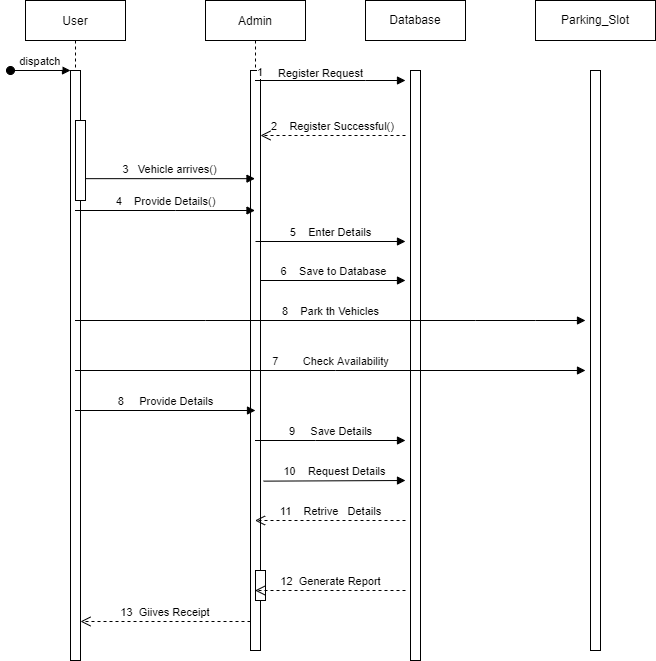

The diagram above was exported from draw.io. Its source (the exported page's mxGraphModel, read from the mxfile embedded in the PNG):
<mxGraphModel dx="1038" dy="547" grid="1" gridSize="10" guides="1" tooltips="1" connect="1" arrows="1" fold="1" page="1" pageScale="1" pageWidth="850" pageHeight="1100" math="0" shadow="0">
  <root>
    <mxCell id="0" />
    <mxCell id="1" parent="0" />
    <mxCell id="3nuBFxr9cyL0pnOWT2aG-1" value="User" style="shape=umlLifeline;perimeter=lifelinePerimeter;container=1;collapsible=0;recursiveResize=0;rounded=0;shadow=0;strokeWidth=1;" parent="1" vertex="1">
      <mxGeometry x="120" y="80" width="100" height="660" as="geometry" />
    </mxCell>
    <mxCell id="3nuBFxr9cyL0pnOWT2aG-2" value="" style="points=[];perimeter=orthogonalPerimeter;rounded=0;shadow=0;strokeWidth=1;" parent="3nuBFxr9cyL0pnOWT2aG-1" vertex="1">
      <mxGeometry x="45" y="70" width="10" height="590" as="geometry" />
    </mxCell>
    <mxCell id="3nuBFxr9cyL0pnOWT2aG-3" value="dispatch" style="verticalAlign=bottom;startArrow=oval;endArrow=block;startSize=8;shadow=0;strokeWidth=1;" parent="3nuBFxr9cyL0pnOWT2aG-1" target="3nuBFxr9cyL0pnOWT2aG-2" edge="1">
      <mxGeometry relative="1" as="geometry">
        <mxPoint x="-15" y="70" as="sourcePoint" />
      </mxGeometry>
    </mxCell>
    <mxCell id="3nuBFxr9cyL0pnOWT2aG-4" value="" style="points=[];perimeter=orthogonalPerimeter;rounded=0;shadow=0;strokeWidth=1;" parent="3nuBFxr9cyL0pnOWT2aG-1" vertex="1">
      <mxGeometry x="50" y="120" width="10" height="80" as="geometry" />
    </mxCell>
    <mxCell id="3nuBFxr9cyL0pnOWT2aG-5" value="Admin" style="shape=umlLifeline;perimeter=lifelinePerimeter;container=1;collapsible=0;recursiveResize=0;rounded=0;shadow=0;strokeWidth=1;" parent="1" vertex="1">
      <mxGeometry x="300" y="80" width="100" height="650" as="geometry" />
    </mxCell>
    <mxCell id="3nuBFxr9cyL0pnOWT2aG-6" value="" style="points=[];perimeter=orthogonalPerimeter;rounded=0;shadow=0;strokeWidth=1;" parent="3nuBFxr9cyL0pnOWT2aG-5" vertex="1">
      <mxGeometry x="45" y="70" width="10" height="580" as="geometry" />
    </mxCell>
    <mxCell id="3nuBFxr9cyL0pnOWT2aG-7" value="13  Giives Receipt" style="verticalAlign=bottom;endArrow=open;dashed=1;endSize=8;exitX=0;exitY=0.95;shadow=0;strokeWidth=1;" parent="1" source="3nuBFxr9cyL0pnOWT2aG-6" target="3nuBFxr9cyL0pnOWT2aG-2" edge="1">
      <mxGeometry relative="1" as="geometry">
        <mxPoint x="275" y="236" as="targetPoint" />
      </mxGeometry>
    </mxCell>
    <mxCell id="3nuBFxr9cyL0pnOWT2aG-8" value="3   Vehicle arrives()" style="verticalAlign=bottom;endArrow=block;shadow=0;strokeWidth=1;exitX=0.96;exitY=0.727;exitDx=0;exitDy=0;exitPerimeter=0;" parent="1" source="3nuBFxr9cyL0pnOWT2aG-4" target="3nuBFxr9cyL0pnOWT2aG-5" edge="1">
      <mxGeometry relative="1" as="geometry">
        <mxPoint x="275" y="160" as="sourcePoint" />
      </mxGeometry>
    </mxCell>
    <mxCell id="pN4yypxqHxJB-FC38lyM-1" value="Database" style="rounded=0;whiteSpace=wrap;html=1;" parent="1" vertex="1">
      <mxGeometry x="460" y="80" width="100" height="40" as="geometry" />
    </mxCell>
    <mxCell id="pN4yypxqHxJB-FC38lyM-2" value="Parking_Slot" style="rounded=0;whiteSpace=wrap;html=1;" parent="1" vertex="1">
      <mxGeometry x="630" y="80" width="120" height="40" as="geometry" />
    </mxCell>
    <mxCell id="pN4yypxqHxJB-FC38lyM-3" value="" style="html=1;points=[];perimeter=orthogonalPerimeter;" parent="1" vertex="1">
      <mxGeometry x="505" y="150" width="10" height="590" as="geometry" />
    </mxCell>
    <mxCell id="pN4yypxqHxJB-FC38lyM-4" value="" style="html=1;points=[];perimeter=orthogonalPerimeter;" parent="1" vertex="1">
      <mxGeometry x="685" y="150" width="10" height="580" as="geometry" />
    </mxCell>
    <mxCell id="pN4yypxqHxJB-FC38lyM-5" value="Register Request" style="endArrow=block;endFill=1;html=1;edgeStyle=orthogonalEdgeStyle;align=left;verticalAlign=top;rounded=0;" parent="1" source="3nuBFxr9cyL0pnOWT2aG-5" edge="1">
      <mxGeometry x="-0.7276" y="20" relative="1" as="geometry">
        <mxPoint x="340" y="280" as="sourcePoint" />
        <mxPoint x="500" y="160" as="targetPoint" />
        <Array as="points">
          <mxPoint x="460" y="160" />
          <mxPoint x="460" y="160" />
        </Array>
        <mxPoint x="1" as="offset" />
      </mxGeometry>
    </mxCell>
    <mxCell id="pN4yypxqHxJB-FC38lyM-6" value="1" style="edgeLabel;resizable=0;html=1;align=left;verticalAlign=bottom;" parent="pN4yypxqHxJB-FC38lyM-5" connectable="0" vertex="1">
      <mxGeometry x="-1" relative="1" as="geometry" />
    </mxCell>
    <mxCell id="pN4yypxqHxJB-FC38lyM-7" value="2&amp;nbsp; &amp;nbsp; Register Successful()" style="html=1;verticalAlign=bottom;endArrow=open;dashed=1;endSize=8;rounded=0;" parent="1" target="3nuBFxr9cyL0pnOWT2aG-6" edge="1">
      <mxGeometry relative="1" as="geometry">
        <mxPoint x="500" y="215" as="sourcePoint" />
        <mxPoint x="380" y="280" as="targetPoint" />
        <Array as="points">
          <mxPoint x="430" y="215" />
        </Array>
      </mxGeometry>
    </mxCell>
    <mxCell id="pN4yypxqHxJB-FC38lyM-10" value="4&amp;nbsp; &amp;nbsp; Provide Details()" style="html=1;verticalAlign=bottom;endArrow=block;rounded=0;" parent="1" source="3nuBFxr9cyL0pnOWT2aG-1" target="3nuBFxr9cyL0pnOWT2aG-5" edge="1">
      <mxGeometry width="80" relative="1" as="geometry">
        <mxPoint x="380" y="280" as="sourcePoint" />
        <mxPoint x="460" y="280" as="targetPoint" />
        <Array as="points">
          <mxPoint x="270" y="290" />
        </Array>
      </mxGeometry>
    </mxCell>
    <mxCell id="pN4yypxqHxJB-FC38lyM-11" value="5&amp;nbsp; &amp;nbsp; Enter Details" style="html=1;verticalAlign=bottom;endArrow=block;rounded=0;" parent="1" edge="1">
      <mxGeometry width="80" relative="1" as="geometry">
        <mxPoint x="350" y="321" as="sourcePoint" />
        <mxPoint x="500" y="321" as="targetPoint" />
        <Array as="points" />
      </mxGeometry>
    </mxCell>
    <mxCell id="pN4yypxqHxJB-FC38lyM-12" value="6&amp;nbsp; &amp;nbsp; Save to Database" style="html=1;verticalAlign=bottom;endArrow=block;rounded=0;" parent="1" source="3nuBFxr9cyL0pnOWT2aG-6" edge="1">
      <mxGeometry width="80" relative="1" as="geometry">
        <mxPoint x="380" y="280" as="sourcePoint" />
        <mxPoint x="500" y="360" as="targetPoint" />
      </mxGeometry>
    </mxCell>
    <mxCell id="pN4yypxqHxJB-FC38lyM-13" value="7&amp;nbsp; &amp;nbsp; &amp;nbsp; &amp;nbsp; Check Availability" style="html=1;verticalAlign=bottom;endArrow=block;rounded=0;" parent="1" source="3nuBFxr9cyL0pnOWT2aG-1" edge="1">
      <mxGeometry width="80" relative="1" as="geometry">
        <mxPoint x="380" y="280" as="sourcePoint" />
        <mxPoint x="680" y="450" as="targetPoint" />
        <Array as="points">
          <mxPoint x="430" y="450" />
        </Array>
      </mxGeometry>
    </mxCell>
    <mxCell id="pN4yypxqHxJB-FC38lyM-14" value="8&amp;nbsp; &amp;nbsp; Park th Vehicles" style="html=1;verticalAlign=bottom;endArrow=block;rounded=0;" parent="1" source="3nuBFxr9cyL0pnOWT2aG-1" edge="1">
      <mxGeometry width="80" relative="1" as="geometry">
        <mxPoint x="380" y="280" as="sourcePoint" />
        <mxPoint x="680" y="400" as="targetPoint" />
        <Array as="points">
          <mxPoint x="300" y="400" />
          <mxPoint x="570" y="400" />
          <mxPoint x="630" y="400" />
        </Array>
      </mxGeometry>
    </mxCell>
    <mxCell id="pN4yypxqHxJB-FC38lyM-15" value="8&amp;nbsp; &amp;nbsp; &amp;nbsp;Provide Details" style="html=1;verticalAlign=bottom;endArrow=block;rounded=0;" parent="1" source="3nuBFxr9cyL0pnOWT2aG-1" edge="1">
      <mxGeometry width="80" relative="1" as="geometry">
        <mxPoint x="380" y="490" as="sourcePoint" />
        <mxPoint x="350" y="490" as="targetPoint" />
      </mxGeometry>
    </mxCell>
    <mxCell id="pN4yypxqHxJB-FC38lyM-16" value="9&amp;nbsp; &amp;nbsp; &amp;nbsp;Save Details" style="html=1;verticalAlign=bottom;endArrow=block;rounded=0;" parent="1" source="3nuBFxr9cyL0pnOWT2aG-5" edge="1">
      <mxGeometry width="80" relative="1" as="geometry">
        <mxPoint x="380" y="490" as="sourcePoint" />
        <mxPoint x="500" y="520" as="targetPoint" />
        <Array as="points">
          <mxPoint x="410" y="520" />
        </Array>
      </mxGeometry>
    </mxCell>
    <mxCell id="pN4yypxqHxJB-FC38lyM-18" value="10&amp;nbsp; &amp;nbsp; Request Details" style="html=1;verticalAlign=bottom;endArrow=block;rounded=0;exitX=1.3;exitY=0.708;exitDx=0;exitDy=0;exitPerimeter=0;" parent="1" source="3nuBFxr9cyL0pnOWT2aG-6" edge="1">
      <mxGeometry width="80" relative="1" as="geometry">
        <mxPoint x="380" y="560" as="sourcePoint" />
        <mxPoint x="500" y="560" as="targetPoint" />
      </mxGeometry>
    </mxCell>
    <mxCell id="pN4yypxqHxJB-FC38lyM-19" value="11&amp;nbsp; &amp;nbsp; Retrive&amp;nbsp; &amp;nbsp;Details" style="html=1;verticalAlign=bottom;endArrow=open;dashed=1;endSize=8;rounded=0;" parent="1" target="3nuBFxr9cyL0pnOWT2aG-5" edge="1">
      <mxGeometry relative="1" as="geometry">
        <mxPoint x="500" y="600" as="sourcePoint" />
        <mxPoint x="380" y="430" as="targetPoint" />
        <Array as="points">
          <mxPoint x="430" y="600" />
        </Array>
      </mxGeometry>
    </mxCell>
    <mxCell id="pN4yypxqHxJB-FC38lyM-20" value="" style="html=1;points=[];perimeter=orthogonalPerimeter;" parent="1" vertex="1">
      <mxGeometry x="350" y="650" width="10" height="30" as="geometry" />
    </mxCell>
    <mxCell id="pN4yypxqHxJB-FC38lyM-24" value="12&amp;nbsp; Generate Report" style="html=1;verticalAlign=bottom;endArrow=open;dashed=1;endSize=8;rounded=0;" parent="1" target="3nuBFxr9cyL0pnOWT2aG-5" edge="1">
      <mxGeometry relative="1" as="geometry">
        <mxPoint x="500" y="670" as="sourcePoint" />
        <mxPoint x="380" y="570" as="targetPoint" />
        <Array as="points">
          <mxPoint x="410" y="670" />
        </Array>
      </mxGeometry>
    </mxCell>
  </root>
</mxGraphModel>